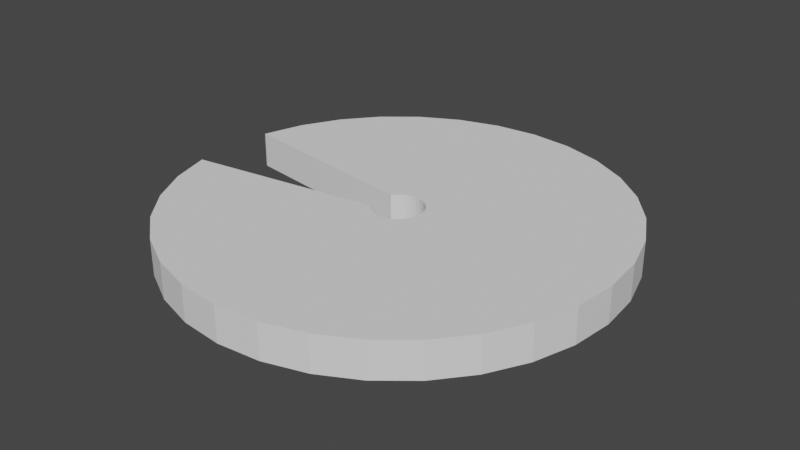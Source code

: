 # Source: Weight.blend  (saved by Blender 2.81.16; exported with 4.5.12 LTS)
import bpy
from mathutils import Matrix  # noqa: F401  (used for matrix-valued properties, if any)

bpy.ops.wm.read_factory_settings(use_empty=True)
scene = bpy.context.scene
scene.name = 'Scene'

# ---- collections
col_collection = bpy.data.collections.new('Collection'); scene.collection.children.link(col_collection)
col_right = bpy.data.collections.new('Right'); col_collection.children.link(col_right)
col_left = bpy.data.collections.new('Left'); col_collection.children.link(col_left)

# ---- world
world_world = bpy.data.worlds.new('World'); scene.world = world_world
world_world.use_nodes = True; world_world.node_tree.nodes.clear()
_N = world_world.node_tree.nodes; _L = world_world.node_tree.links
n0 = _N.new('ShaderNodeOutputWorld'); n0.name = 'World Output'; n0.location = (300, 300)
n1 = _N.new('ShaderNodeBackground'); n1.name = 'Background'; n1.location = (10, 300)
n1.inputs[0].default_value = (0.05088, 0.05088, 0.05088, 1.0)
_L.new(n1.outputs[0], n0.inputs[0])
n0.is_active_output = True
world_world.color = (0.05088, 0.05088, 0.05088)
world_world.use_sun_shadow = False
world_world.sun_shadow_jitter_overblur = 0.0

# ---- meshes
me_circle_000 = bpy.data.meshes.new('Circle.000')
me_circle_000.from_pydata([(-0.9844, -0.1954, -0.08145), (-0.9275, -0.383, -0.08145), (-0.8351, -0.5559, -0.08145), (-0.7108, -0.7075, -0.08145), (-0.9844, -0.1954, 0.08145), (-0.9275, -0.383, 0.08145), (-0.8351, -0.5559, 0.08145), (-0.7108, -0.7075, 0.08145), (-0.109, -0.06624, 0.08145), (-0.09847, -0.06372, 0.08145), (-0.08429, -0.08101, 0.08145), (-0.109, -0.06624, -0.08145), (-0.09847, -0.06372, -0.08145), (-0.08429, -0.08101, -0.08145)], [], [(0, 1, 5, 4), (1, 2, 6, 5), (2, 3, 7, 6), (4, 5, 8), (5, 6, 9, 8), (6, 7, 10, 9), (1, 0, 11), (2, 1, 11, 12), (3, 2, 12, 13), (8, 9, 12, 11), (9, 10, 13, 12), (0, 4, 8, 11)])
_uv = me_circle_000.uv_layers.new(name='UVMap')
_uv.uv.foreach_set('vector', [0.0, 0.0, 0.0, 0.0, 0.0, 0.0, 0.0, 0.0, 0.0, 0.0, 0.0, 0.0, 0.0, 0.0, 0.0, 0.0, 0.0, 0.0, 0.0, 0.0, 0.0, 0.0, 0.0, 0.0, 0.0, 0.0, 0.0, 0.0, 0.0, 0.0, 0.0, 0.0, 0.0, 0.0, 0.0, 0.0, 0.0, 0.0, 0.0, 0.0, 0.0, 0.0, 0.0, 0.0, 0.0, 0.0, 0.0, 0.0, 0.0, 0.0, 0.0, 0.0, 0.0, 0.0, 0.0, 0.0, 0.0, 0.0, 0.0, 0.0, 0.0, 0.0, 0.0, 0.0, 0.0, 0.0, 0.0, 0.0, 0.0, 0.0, 0.0, 0.0, 0.0, 0.0, 0.0, 0.0, 0.0, 0.0, 0.0, 0.0, 0.0, 0.0, 0.0, 0.0, 0.0, 0.0, 0.0, 0.0, 0.0, 0.0, 0.0, 0.0])
me_circle_000.use_remesh_fix_poles = True
me_circle_000.use_remesh_preserve_attributes = False
me_circle_000.use_mirror_vertex_groups = False
me_circle_000.update()
me_circle_004 = bpy.data.meshes.new('Circle.004')
me_circle_004.from_pydata([(0.1914, -0.9811, -0.08145), (0.379, -0.9242, -0.08145), (0.5519, -0.8318, -0.08145), (0.1914, -0.9811, 0.08145), (0.379, -0.9242, 0.08145), (0.5519, -0.8318, 0.08145), (0.01861, -0.1122, 0.08145), (0.04, -0.1057, 0.08145), (0.05972, -0.09519, 0.08145), (0.01861, -0.1122, -0.08145), (0.04, -0.1057, -0.08145), (0.05972, -0.09519, -0.08145)], [], [(0, 1, 4, 3), (1, 2, 5, 4), (3, 4, 7, 6), (4, 5, 8, 7), (1, 0, 9, 10), (2, 1, 10, 11), (6, 7, 10, 9), (7, 8, 11, 10)])
_uv = me_circle_004.uv_layers.new(name='UVMap')
_uv.uv.foreach_set('vector', [0.0, 0.0, 0.0, 0.0, 0.0, 0.0, 0.0, 0.0, 0.0, 0.0, 0.0, 0.0, 0.0, 0.0, 0.0, 0.0, 0.0, 0.0, 0.0, 0.0, 0.0, 0.0, 0.0, 0.0, 0.0, 0.0, 0.0, 0.0, 0.0, 0.0, 0.0, 0.0, 0.0, 0.0, 0.0, 0.0, 0.0, 0.0, 0.0, 0.0, 0.0, 0.0, 0.0, 0.0, 0.0, 0.0, 0.0, 0.0, 0.0, 0.0, 0.0, 0.0, 0.0, 0.0, 0.0, 0.0, 0.0, 0.0, 0.0, 0.0, 0.0, 0.0, 0.0, 0.0])
me_circle_004.use_remesh_fix_poles = True
me_circle_004.use_remesh_preserve_attributes = False
me_circle_004.use_mirror_vertex_groups = False
me_circle_004.update()
me_circle_001 = bpy.data.meshes.new('Circle.001')
me_circle_001.from_pydata([(0.8278, -0.5559, -0.08145), (0.9202, -0.383, -0.08145), (0.9771, -0.1954, -0.08145), (0.8278, -0.5559, 0.08145), (0.9202, -0.383, 0.08145), (0.9771, -0.1954, 0.08145), (0.09119, -0.06372, 0.08145), (0.1017, -0.04401, 0.08145), (0.1082, -0.02261, 0.08145), (0.09119, -0.06372, -0.08145), (0.1017, -0.04401, -0.08145), (0.1082, -0.02261, -0.08145), (0.9964, 0.0, -0.08145), (0.9964, 0.0, 0.08145), (0.1104, 0.0, 0.08145), (0.1104, 0.0, -0.08145)], [], [(1, 0, 9, 10), (0, 1, 4, 3), (1, 2, 5, 4), (2, 12, 13, 5), (3, 4, 7, 6), (4, 5, 8, 7), (5, 13, 14, 8), (2, 1, 10, 11), (12, 2, 11, 15), (6, 7, 10, 9), (7, 8, 11, 10), (8, 14, 15, 11)])
_uv = me_circle_001.uv_layers.new(name='UVMap')
_uv.uv.foreach_set('vector', [0.0, 0.0, 0.0, 0.0, 0.0, 0.0, 0.0, 0.0, 0.0, 0.0, 0.0, 0.0, 0.0, 0.0, 0.0, 0.0, 0.0, 0.0, 0.0, 0.0, 0.0, 0.0, 0.0, 0.0, 0.0, 0.0, 0.0, 0.0, 0.0, 0.0, 0.0, 0.0, 0.0, 0.0, 0.0, 0.0, 0.0, 0.0, 0.0, 0.0, 0.0, 0.0, 0.0, 0.0, 0.0, 0.0, 0.0, 0.0, 0.0, 0.0, 0.0, 0.0, 0.0, 0.0, 0.0, 0.0, 0.0, 0.0, 0.0, 0.0, 0.0, 0.0, 0.0, 0.0, 0.0, 0.0, 0.0, 0.0, 0.0, 0.0, 0.0, 0.0, 0.0, 0.0, 0.0, 0.0, 0.0, 0.0, 0.0, 0.0, 0.0, 0.0, 0.0, 0.0, 0.0, 0.0, 0.0, 0.0, 0.0, 0.0, 0.0, 0.0, 0.0, 0.0, 0.0, 0.0])
me_circle_001.use_remesh_fix_poles = True
me_circle_001.use_remesh_preserve_attributes = False
me_circle_001.use_mirror_vertex_groups = False
me_circle_001.update()
me_circle_003 = bpy.data.meshes.new('Circle.003')
me_circle_003.from_pydata([(0.5519, -0.8318, -0.08145), (0.7035, -0.7075, -0.08145), (0.8278, -0.5559, -0.08145), (0.5519, -0.8318, 0.08145), (0.7035, -0.7075, 0.08145), (0.8278, -0.5559, 0.08145), (0.05972, -0.09519, 0.08145), (0.07701, -0.08101, 0.08145), (0.09119, -0.06372, 0.08145), (0.05972, -0.09519, -0.08145), (0.07701, -0.08101, -0.08145), (0.09119, -0.06372, -0.08145)], [], [(0, 1, 4, 3), (1, 2, 5, 4), (3, 4, 7, 6), (4, 5, 8, 7), (1, 0, 9, 10), (2, 1, 10, 11), (6, 7, 10, 9), (7, 8, 11, 10)])
_uv = me_circle_003.uv_layers.new(name='UVMap')
_uv.uv.foreach_set('vector', [0.0, 0.0, 0.0, 0.0, 0.0, 0.0, 0.0, 0.0, 0.0, 0.0, 0.0, 0.0, 0.0, 0.0, 0.0, 0.0, 0.0, 0.0, 0.0, 0.0, 0.0, 0.0, 0.0, 0.0, 0.0, 0.0, 0.0, 0.0, 0.0, 0.0, 0.0, 0.0, 0.0, 0.0, 0.0, 0.0, 0.0, 0.0, 0.0, 0.0, 0.0, 0.0, 0.0, 0.0, 0.0, 0.0, 0.0, 0.0, 0.0, 0.0, 0.0, 0.0, 0.0, 0.0, 0.0, 0.0, 0.0, 0.0, 0.0, 0.0, 0.0, 0.0, 0.0, 0.0])
me_circle_003.use_remesh_fix_poles = True
me_circle_003.use_remesh_preserve_attributes = False
me_circle_003.use_mirror_vertex_groups = False
me_circle_003.update()
me_circle_005 = bpy.data.meshes.new('Circle.005')
me_circle_005.from_pydata([(-0.1987, -0.9811, -0.08145), (-0.003645, -1.0, -0.08145), (0.1914, -0.9811, -0.08145), (-0.1987, -0.9811, 0.08145), (-0.003645, -1.0, 0.08145), (0.1914, -0.9811, 0.08145), (-0.02589, -0.1122, 0.08145), (-0.003642, -0.1144, 0.08145), (0.01861, -0.1122, 0.08145), (-0.02589, -0.1122, -0.08145), (-0.003642, -0.1144, -0.08145), (0.01861, -0.1122, -0.08145)], [], [(0, 1, 4, 3), (1, 2, 5, 4), (4, 5, 8, 7), (3, 4, 7, 6), (1, 0, 9, 10), (2, 1, 10, 11), (6, 7, 10, 9), (7, 8, 11, 10)])
_uv = me_circle_005.uv_layers.new(name='UVMap')
_uv.uv.foreach_set('vector', [0.0, 0.0, 0.0, 0.0, 0.0, 0.0, 0.0, 0.0, 0.0, 0.0, 0.0, 0.0, 0.0, 0.0, 0.0, 0.0, 0.0, 0.0, 0.0, 0.0, 0.0, 0.0, 0.0, 0.0, 0.0, 0.0, 0.0, 0.0, 0.0, 0.0, 0.0, 0.0, 0.0, 0.0, 0.0, 0.0, 0.0, 0.0, 0.0, 0.0, 0.0, 0.0, 0.0, 0.0, 0.0, 0.0, 0.0, 0.0, 0.0, 0.0, 0.0, 0.0, 0.0, 0.0, 0.0, 0.0, 0.0, 0.0, 0.0, 0.0, 0.0, 0.0, 0.0, 0.0])
me_circle_005.use_remesh_fix_poles = True
me_circle_005.use_remesh_preserve_attributes = False
me_circle_005.use_mirror_vertex_groups = False
me_circle_005.update()
me_circle_006 = bpy.data.meshes.new('Circle.006')
me_circle_006.from_pydata([(-0.7108, -0.7075, -0.08145), (-0.5592, -0.8318, -0.08145), (-0.3863, -0.9242, -0.08145), (-0.1987, -0.9811, -0.08145), (-0.7108, -0.7075, 0.08145), (-0.5592, -0.8318, 0.08145), (-0.3863, -0.9242, 0.08145), (-0.1987, -0.9811, 0.08145), (-0.08429, -0.08101, 0.08145), (-0.06701, -0.09519, 0.08145), (-0.04729, -0.1057, 0.08145), (-0.02589, -0.1122, 0.08145), (-0.08429, -0.08101, -0.08145), (-0.06701, -0.09519, -0.08145), (-0.04729, -0.1057, -0.08145), (-0.02589, -0.1122, -0.08145)], [], [(0, 1, 5, 4), (1, 2, 6, 5), (2, 3, 7, 6), (4, 5, 9, 8), (5, 6, 10, 9), (6, 7, 11, 10), (1, 0, 12, 13), (2, 1, 13, 14), (3, 2, 14, 15), (8, 9, 13, 12), (9, 10, 14, 13), (10, 11, 15, 14)])
_uv = me_circle_006.uv_layers.new(name='UVMap')
_uv.uv.foreach_set('vector', [0.0, 0.0, 0.0, 0.0, 0.0, 0.0, 0.0, 0.0, 0.0, 0.0, 0.0, 0.0, 0.0, 0.0, 0.0, 0.0, 0.0, 0.0, 0.0, 0.0, 0.0, 0.0, 0.0, 0.0, 0.0, 0.0, 0.0, 0.0, 0.0, 0.0, 0.0, 0.0, 0.0, 0.0, 0.0, 0.0, 0.0, 0.0, 0.0, 0.0, 0.0, 0.0, 0.0, 0.0, 0.0, 0.0, 0.0, 0.0, 0.0, 0.0, 0.0, 0.0, 0.0, 0.0, 0.0, 0.0, 0.0, 0.0, 0.0, 0.0, 0.0, 0.0, 0.0, 0.0, 0.0, 0.0, 0.0, 0.0, 0.0, 0.0, 0.0, 0.0, 0.0, 0.0, 0.0, 0.0, 0.0, 0.0, 0.0, 0.0, 0.0, 0.0, 0.0, 0.0, 0.0, 0.0, 0.0, 0.0, 0.0, 0.0, 0.0, 0.0, 0.0, 0.0, 0.0, 0.0])
me_circle_006.use_remesh_fix_poles = True
me_circle_006.use_remesh_preserve_attributes = False
me_circle_006.use_mirror_vertex_groups = False
me_circle_006.update()
me_circle_007 = bpy.data.meshes.new('Circle.007')
me_circle_007.from_pydata([(-0.9844, 0.1954, -0.08145), (-0.9275, 0.383, -0.08145), (-0.8351, 0.5559, -0.08145), (-0.7108, 0.7075, -0.08145), (-0.9844, 0.1954, 0.08145), (-0.9275, 0.383, 0.08145), (-0.8351, 0.5559, 0.08145), (-0.7108, 0.7075, 0.08145), (-0.109, 0.06624, 0.08145), (-0.09847, 0.06372, 0.08145), (-0.08429, 0.08101, 0.08145), (-0.109, 0.06624, -0.08145), (-0.09847, 0.06372, -0.08145), (-0.08429, 0.08101, -0.08145)], [], [(0, 4, 5, 1), (1, 5, 6, 2), (2, 6, 7, 3), (4, 8, 5), (5, 8, 9, 6), (6, 9, 10, 7), (1, 11, 0), (2, 12, 11, 1), (3, 13, 12, 2), (8, 11, 12, 9), (9, 12, 13, 10), (0, 11, 8, 4)])
_uv = me_circle_007.uv_layers.new(name='UVMap')
_uv.uv.foreach_set('vector', [0.0, 0.0, 0.0, 0.0, 0.0, 0.0, 0.0, 0.0, 0.0, 0.0, 0.0, 0.0, 0.0, 0.0, 0.0, 0.0, 0.0, 0.0, 0.0, 0.0, 0.0, 0.0, 0.0, 0.0, 0.0, 0.0, 0.0, 0.0, 0.0, 0.0, 0.0, 0.0, 0.0, 0.0, 0.0, 0.0, 0.0, 0.0, 0.0, 0.0, 0.0, 0.0, 0.0, 0.0, 0.0, 0.0, 0.0, 0.0, 0.0, 0.0, 0.0, 0.0, 0.0, 0.0, 0.0, 0.0, 0.0, 0.0, 0.0, 0.0, 0.0, 0.0, 0.0, 0.0, 0.0, 0.0, 0.0, 0.0, 0.0, 0.0, 0.0, 0.0, 0.0, 0.0, 0.0, 0.0, 0.0, 0.0, 0.0, 0.0, 0.0, 0.0, 0.0, 0.0, 0.0, 0.0, 0.0, 0.0, 0.0, 0.0, 0.0, 0.0])
me_circle_007.use_remesh_fix_poles = True
me_circle_007.use_remesh_preserve_attributes = False
me_circle_007.use_mirror_vertex_groups = False
me_circle_007.update()
me_circle_008 = bpy.data.meshes.new('Circle.008')
me_circle_008.from_pydata([(-0.7108, 0.7075, -0.08145), (-0.5592, 0.8318, -0.08145), (-0.3863, 0.9242, -0.08145), (-0.1987, 0.9811, -0.08145), (-0.7108, 0.7075, 0.08145), (-0.5592, 0.8318, 0.08145), (-0.3863, 0.9242, 0.08145), (-0.1987, 0.9811, 0.08145), (-0.08429, 0.08101, 0.08145), (-0.06701, 0.09519, 0.08145), (-0.04729, 0.1057, 0.08145), (-0.02589, 0.1122, 0.08145), (-0.08429, 0.08101, -0.08145), (-0.06701, 0.09519, -0.08145), (-0.04729, 0.1057, -0.08145), (-0.02589, 0.1122, -0.08145)], [], [(0, 4, 5, 1), (1, 5, 6, 2), (2, 6, 7, 3), (4, 8, 9, 5), (5, 9, 10, 6), (6, 10, 11, 7), (1, 13, 12, 0), (2, 14, 13, 1), (3, 15, 14, 2), (8, 12, 13, 9), (9, 13, 14, 10), (10, 14, 15, 11)])
_uv = me_circle_008.uv_layers.new(name='UVMap')
_uv.uv.foreach_set('vector', [0.0, 0.0, 0.0, 0.0, 0.0, 0.0, 0.0, 0.0, 0.0, 0.0, 0.0, 0.0, 0.0, 0.0, 0.0, 0.0, 0.0, 0.0, 0.0, 0.0, 0.0, 0.0, 0.0, 0.0, 0.0, 0.0, 0.0, 0.0, 0.0, 0.0, 0.0, 0.0, 0.0, 0.0, 0.0, 0.0, 0.0, 0.0, 0.0, 0.0, 0.0, 0.0, 0.0, 0.0, 0.0, 0.0, 0.0, 0.0, 0.0, 0.0, 0.0, 0.0, 0.0, 0.0, 0.0, 0.0, 0.0, 0.0, 0.0, 0.0, 0.0, 0.0, 0.0, 0.0, 0.0, 0.0, 0.0, 0.0, 0.0, 0.0, 0.0, 0.0, 0.0, 0.0, 0.0, 0.0, 0.0, 0.0, 0.0, 0.0, 0.0, 0.0, 0.0, 0.0, 0.0, 0.0, 0.0, 0.0, 0.0, 0.0, 0.0, 0.0, 0.0, 0.0, 0.0, 0.0])
me_circle_008.use_remesh_fix_poles = True
me_circle_008.use_remesh_preserve_attributes = False
me_circle_008.use_mirror_vertex_groups = False
me_circle_008.update()
me_circle_009 = bpy.data.meshes.new('Circle.009')
me_circle_009.from_pydata([(-0.1987, 0.9811, -0.08145), (-0.003645, 1.0, -0.08145), (0.1914, 0.9811, -0.08145), (-0.1987, 0.9811, 0.08145), (-0.003645, 1.0, 0.08145), (0.1914, 0.9811, 0.08145), (-0.02589, 0.1122, 0.08145), (-0.003642, 0.1144, 0.08145), (0.01861, 0.1122, 0.08145), (-0.02589, 0.1122, -0.08145), (-0.003642, 0.1144, -0.08145), (0.01861, 0.1122, -0.08145)], [], [(0, 3, 4, 1), (1, 4, 5, 2), (4, 7, 8, 5), (3, 6, 7, 4), (1, 10, 9, 0), (2, 11, 10, 1), (6, 9, 10, 7), (7, 10, 11, 8)])
_uv = me_circle_009.uv_layers.new(name='UVMap')
_uv.uv.foreach_set('vector', [0.0, 0.0, 0.0, 0.0, 0.0, 0.0, 0.0, 0.0, 0.0, 0.0, 0.0, 0.0, 0.0, 0.0, 0.0, 0.0, 0.0, 0.0, 0.0, 0.0, 0.0, 0.0, 0.0, 0.0, 0.0, 0.0, 0.0, 0.0, 0.0, 0.0, 0.0, 0.0, 0.0, 0.0, 0.0, 0.0, 0.0, 0.0, 0.0, 0.0, 0.0, 0.0, 0.0, 0.0, 0.0, 0.0, 0.0, 0.0, 0.0, 0.0, 0.0, 0.0, 0.0, 0.0, 0.0, 0.0, 0.0, 0.0, 0.0, 0.0, 0.0, 0.0, 0.0, 0.0])
me_circle_009.use_remesh_fix_poles = True
me_circle_009.use_remesh_preserve_attributes = False
me_circle_009.use_mirror_vertex_groups = False
me_circle_009.update()
me_circle_010 = bpy.data.meshes.new('Circle.010')
me_circle_010.from_pydata([(0.1914, 0.9811, -0.08145), (0.379, 0.9242, -0.08145), (0.5519, 0.8318, -0.08145), (0.1914, 0.9811, 0.08145), (0.379, 0.9242, 0.08145), (0.5519, 0.8318, 0.08145), (0.01861, 0.1122, 0.08145), (0.04, 0.1057, 0.08145), (0.05972, 0.09519, 0.08145), (0.01861, 0.1122, -0.08145), (0.04, 0.1057, -0.08145), (0.05972, 0.09519, -0.08145)], [], [(0, 3, 4, 1), (1, 4, 5, 2), (3, 6, 7, 4), (4, 7, 8, 5), (1, 10, 9, 0), (2, 11, 10, 1), (6, 9, 10, 7), (7, 10, 11, 8)])
_uv = me_circle_010.uv_layers.new(name='UVMap')
_uv.uv.foreach_set('vector', [0.0, 0.0, 0.0, 0.0, 0.0, 0.0, 0.0, 0.0, 0.0, 0.0, 0.0, 0.0, 0.0, 0.0, 0.0, 0.0, 0.0, 0.0, 0.0, 0.0, 0.0, 0.0, 0.0, 0.0, 0.0, 0.0, 0.0, 0.0, 0.0, 0.0, 0.0, 0.0, 0.0, 0.0, 0.0, 0.0, 0.0, 0.0, 0.0, 0.0, 0.0, 0.0, 0.0, 0.0, 0.0, 0.0, 0.0, 0.0, 0.0, 0.0, 0.0, 0.0, 0.0, 0.0, 0.0, 0.0, 0.0, 0.0, 0.0, 0.0, 0.0, 0.0, 0.0, 0.0])
me_circle_010.use_remesh_fix_poles = True
me_circle_010.use_remesh_preserve_attributes = False
me_circle_010.use_mirror_vertex_groups = False
me_circle_010.update()
me_circle_011 = bpy.data.meshes.new('Circle.011')
me_circle_011.from_pydata([(0.5519, 0.8318, -0.08145), (0.7035, 0.7075, -0.08145), (0.8278, 0.5559, -0.08145), (0.5519, 0.8318, 0.08145), (0.7035, 0.7075, 0.08145), (0.8278, 0.5559, 0.08145), (0.05972, 0.09519, 0.08145), (0.07701, 0.08101, 0.08145), (0.09119, 0.06372, 0.08145), (0.05972, 0.09519, -0.08145), (0.07701, 0.08101, -0.08145), (0.09119, 0.06372, -0.08145)], [], [(0, 3, 4, 1), (1, 4, 5, 2), (3, 6, 7, 4), (4, 7, 8, 5), (1, 10, 9, 0), (2, 11, 10, 1), (6, 9, 10, 7), (7, 10, 11, 8)])
_uv = me_circle_011.uv_layers.new(name='UVMap')
_uv.uv.foreach_set('vector', [0.0, 0.0, 0.0, 0.0, 0.0, 0.0, 0.0, 0.0, 0.0, 0.0, 0.0, 0.0, 0.0, 0.0, 0.0, 0.0, 0.0, 0.0, 0.0, 0.0, 0.0, 0.0, 0.0, 0.0, 0.0, 0.0, 0.0, 0.0, 0.0, 0.0, 0.0, 0.0, 0.0, 0.0, 0.0, 0.0, 0.0, 0.0, 0.0, 0.0, 0.0, 0.0, 0.0, 0.0, 0.0, 0.0, 0.0, 0.0, 0.0, 0.0, 0.0, 0.0, 0.0, 0.0, 0.0, 0.0, 0.0, 0.0, 0.0, 0.0, 0.0, 0.0, 0.0, 0.0])
me_circle_011.use_remesh_fix_poles = True
me_circle_011.use_remesh_preserve_attributes = False
me_circle_011.use_mirror_vertex_groups = False
me_circle_011.update()
me_circle_012 = bpy.data.meshes.new('Circle.012')
me_circle_012.from_pydata([(0.8278, 0.5559, -0.08145), (0.9202, 0.383, -0.08145), (0.9771, 0.1954, -0.08145), (0.9964, 0.0, -0.08145), (0.8278, 0.5559, 0.08145), (0.9202, 0.383, 0.08145), (0.9771, 0.1954, 0.08145), (0.9964, 0.0, 0.08145), (0.09119, 0.06372, 0.08145), (0.1017, 0.04401, 0.08145), (0.1082, 0.02261, 0.08145), (0.1104, 0.0, 0.08145), (0.09119, 0.06372, -0.08145), (0.1017, 0.04401, -0.08145), (0.1082, 0.02261, -0.08145), (0.1104, 0.0, -0.08145)], [], [(1, 13, 12, 0), (0, 4, 5, 1), (1, 5, 6, 2), (2, 6, 7, 3), (4, 8, 9, 5), (5, 9, 10, 6), (6, 10, 11, 7), (2, 14, 13, 1), (3, 15, 14, 2), (8, 12, 13, 9), (9, 13, 14, 10), (10, 14, 15, 11)])
_uv = me_circle_012.uv_layers.new(name='UVMap')
_uv.uv.foreach_set('vector', [0.0, 0.0, 0.0, 0.0, 0.0, 0.0, 0.0, 0.0, 0.0, 0.0, 0.0, 0.0, 0.0, 0.0, 0.0, 0.0, 0.0, 0.0, 0.0, 0.0, 0.0, 0.0, 0.0, 0.0, 0.0, 0.0, 0.0, 0.0, 0.0, 0.0, 0.0, 0.0, 0.0, 0.0, 0.0, 0.0, 0.0, 0.0, 0.0, 0.0, 0.0, 0.0, 0.0, 0.0, 0.0, 0.0, 0.0, 0.0, 0.0, 0.0, 0.0, 0.0, 0.0, 0.0, 0.0, 0.0, 0.0, 0.0, 0.0, 0.0, 0.0, 0.0, 0.0, 0.0, 0.0, 0.0, 0.0, 0.0, 0.0, 0.0, 0.0, 0.0, 0.0, 0.0, 0.0, 0.0, 0.0, 0.0, 0.0, 0.0, 0.0, 0.0, 0.0, 0.0, 0.0, 0.0, 0.0, 0.0, 0.0, 0.0, 0.0, 0.0, 0.0, 0.0, 0.0, 0.0])
me_circle_012.use_remesh_fix_poles = True
me_circle_012.use_remesh_preserve_attributes = False
me_circle_012.use_mirror_vertex_groups = False
me_circle_012.update()

# ---- objects
ob_weight_000 = bpy.data.objects.new('Weight.000', me_circle_000)
ob_weight_001 = bpy.data.objects.new('Weight.001', me_circle_004)
ob_weight_002 = bpy.data.objects.new('Weight.002', me_circle_001)
ob_weight_003 = bpy.data.objects.new('Weight.003', me_circle_003)
ob_weight_004 = bpy.data.objects.new('Weight.004', me_circle_005)
ob_weight_005 = bpy.data.objects.new('Weight.005', me_circle_006)
ob_weight_006 = bpy.data.objects.new('Weight.006', me_circle_007)
ob_weight_007 = bpy.data.objects.new('Weight.007', me_circle_008)
ob_weight_008 = bpy.data.objects.new('Weight.008', me_circle_009)
ob_weight_009 = bpy.data.objects.new('Weight.009', me_circle_010)
ob_weight_010 = bpy.data.objects.new('Weight.010', me_circle_011)
ob_weight_011 = bpy.data.objects.new('Weight.011', me_circle_012)

# ---- transforms, parenting, visibility, modifiers, constraints
ob_weight_000.location = (0.0, 0.0, 0.0)
ob_weight_000.scale = (0.08603, 0.08603, 0.08603)
ob_weight_000.lineart.crease_threshold = 0.0
ob_weight_001.location = (0.0, 0.0, 0.0)
ob_weight_001.scale = (0.08603, 0.08603, 0.08603)
ob_weight_001.lineart.crease_threshold = 0.0
ob_weight_002.location = (0.0, 0.0, 0.0)
ob_weight_002.scale = (0.08603, 0.08603, 0.08603)
ob_weight_002.lineart.crease_threshold = 0.0
ob_weight_003.location = (0.0, 0.0, 0.0)
ob_weight_003.scale = (0.08603, 0.08603, 0.08603)
ob_weight_003.lineart.crease_threshold = 0.0
ob_weight_004.location = (0.0, 0.0, 0.0)
ob_weight_004.scale = (0.08603, 0.08603, 0.08603)
ob_weight_004.lineart.crease_threshold = 0.0
ob_weight_005.location = (0.0, 0.0, 0.0)
ob_weight_005.scale = (0.08603, 0.08603, 0.08603)
ob_weight_005.lineart.crease_threshold = 0.0
ob_weight_006.location = (0.0, 0.0, 0.0)
ob_weight_006.scale = (0.08603, 0.08603, 0.08603)
ob_weight_006.lineart.crease_threshold = 0.0
ob_weight_007.location = (0.0, 0.0, 0.0)
ob_weight_007.scale = (0.08603, 0.08603, 0.08603)
ob_weight_007.lineart.crease_threshold = 0.0
ob_weight_008.location = (0.0, 0.0, 0.0)
ob_weight_008.scale = (0.08603, 0.08603, 0.08603)
ob_weight_008.lineart.crease_threshold = 0.0
ob_weight_009.location = (0.0, 0.0, 0.0)
ob_weight_009.scale = (0.08603, 0.08603, 0.08603)
ob_weight_009.lineart.crease_threshold = 0.0
ob_weight_010.location = (0.0, 0.0, 0.0)
ob_weight_010.scale = (0.08603, 0.08603, 0.08603)
ob_weight_010.lineart.crease_threshold = 0.0
ob_weight_011.location = (0.0, 0.0, 0.0)
ob_weight_011.scale = (0.08603, 0.08603, 0.08603)
ob_weight_011.lineart.crease_threshold = 0.0

# ---- collection membership
col_right.objects.link(ob_weight_000)
col_right.objects.link(ob_weight_001)
col_right.objects.link(ob_weight_002)
col_right.objects.link(ob_weight_003)
col_right.objects.link(ob_weight_004)
col_right.objects.link(ob_weight_005)
col_right.objects.link(ob_weight_006)
col_right.objects.link(ob_weight_007)
col_right.objects.link(ob_weight_008)
col_right.objects.link(ob_weight_009)
col_right.objects.link(ob_weight_010)
col_right.objects.link(ob_weight_011)

# ---- scene / render settings (as saved in the file)
scene.frame_start = 1; scene.frame_end = 250; scene.frame_set(0)
scene.render.engine = 'BLENDER_EEVEE_NEXT'
scene.cycles.use_denoising = False
scene.cycles.samples = 128
scene.cycles.sampling_pattern = 'TABULATED_SOBOL'
scene.cycles.use_adaptive_sampling = False
scene.cycles.use_light_tree = False
scene.view_settings.view_transform = 'Filmic'
bpy.context.view_layer.update()

# ---- added for rendering (the .blend has no active camera and no usable light): camera, sun
cam_auto = bpy.data.cameras.new('AutoCamera')
cam_auto.lens = 50.0
cam_auto.sensor_width = 36.0
cam_auto.clip_end = 1000.0
ob_auto_camera = bpy.data.objects.new('AutoCamera', cam_auto)
scene.collection.objects.link(ob_auto_camera)
ob_auto_camera.location = (0.224996, -0.269379, 0.179586)
ob_auto_camera.rotation_euler = (1.09748, -7.21219e-08, 0.694738)
scene.camera = ob_auto_camera
light_auto_sun = bpy.data.lights.new('AutoSun', 'SUN')
light_auto_sun.energy = 3.0
light_auto_sun.angle = 0.0523599
ob_auto_sun = bpy.data.objects.new('AutoSun', light_auto_sun)
scene.collection.objects.link(ob_auto_sun)
ob_auto_sun.rotation_euler = (0.872665, 0.174533, 0.523599)
bpy.context.view_layer.update()
